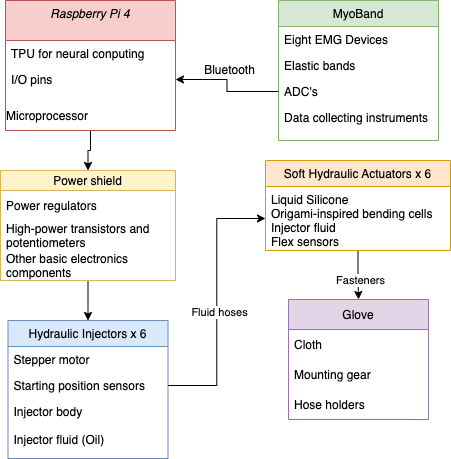

The diagram above was exported from draw.io. Its source (the exported page's mxGraphModel, read from the mxfile embedded in the PNG):
<mxGraphModel dx="798" dy="613" grid="1" gridSize="10" guides="1" tooltips="1" connect="1" arrows="1" fold="1" page="1" pageScale="1" pageWidth="827" pageHeight="1169" math="0" shadow="0">
  <root>
    <mxCell id="WIyWlLk6GJQsqaUBKTNV-0" />
    <mxCell id="WIyWlLk6GJQsqaUBKTNV-1" parent="WIyWlLk6GJQsqaUBKTNV-0" />
    <mxCell id="t7TcaOrnG6mQ6tDdoY4j-20" style="edgeStyle=orthogonalEdgeStyle;rounded=0;orthogonalLoop=1;jettySize=auto;html=1;exitX=0.5;exitY=1;exitDx=0;exitDy=0;entryX=0.5;entryY=0;entryDx=0;entryDy=0;" edge="1" parent="WIyWlLk6GJQsqaUBKTNV-1" source="zkfFHV4jXpPFQw0GAbJ--0" target="t7TcaOrnG6mQ6tDdoY4j-15">
      <mxGeometry relative="1" as="geometry" />
    </mxCell>
    <mxCell id="zkfFHV4jXpPFQw0GAbJ--0" value="Raspberry Pi 4" style="swimlane;fontStyle=2;align=center;verticalAlign=top;childLayout=stackLayout;horizontal=1;startSize=40;horizontalStack=0;resizeParent=1;resizeLast=0;collapsible=1;marginBottom=0;rounded=0;shadow=0;strokeWidth=1;fillColor=#f8cecc;strokeColor=#b85450;" parent="WIyWlLk6GJQsqaUBKTNV-1" vertex="1">
      <mxGeometry x="225" y="80" width="170" height="130" as="geometry">
        <mxRectangle x="230" y="140" width="160" height="26" as="alternateBounds" />
      </mxGeometry>
    </mxCell>
    <mxCell id="zkfFHV4jXpPFQw0GAbJ--2" value="TPU for neural conputing" style="text;align=left;verticalAlign=top;spacingLeft=4;spacingRight=4;overflow=hidden;rotatable=0;points=[[0,0.5],[1,0.5]];portConstraint=eastwest;rounded=0;shadow=0;html=0;" parent="zkfFHV4jXpPFQw0GAbJ--0" vertex="1">
      <mxGeometry y="40" width="170" height="26" as="geometry" />
    </mxCell>
    <mxCell id="zkfFHV4jXpPFQw0GAbJ--3" value="I/O pins" style="text;align=left;verticalAlign=top;spacingLeft=4;spacingRight=4;overflow=hidden;rotatable=0;points=[[0,0.5],[1,0.5]];portConstraint=eastwest;rounded=0;shadow=0;html=0;" parent="zkfFHV4jXpPFQw0GAbJ--0" vertex="1">
      <mxGeometry y="66" width="170" height="26" as="geometry" />
    </mxCell>
    <mxCell id="zkfFHV4jXpPFQw0GAbJ--6" value="Hydraulic Injectors x 6&#10;" style="swimlane;fontStyle=0;align=center;verticalAlign=top;childLayout=stackLayout;horizontal=1;startSize=26;horizontalStack=0;resizeParent=1;resizeLast=0;collapsible=1;marginBottom=0;rounded=0;shadow=0;strokeWidth=1;fillColor=#dae8fc;strokeColor=#6c8ebf;" parent="WIyWlLk6GJQsqaUBKTNV-1" vertex="1">
      <mxGeometry x="227.5" y="400" width="160" height="138" as="geometry">
        <mxRectangle x="130" y="380" width="160" height="26" as="alternateBounds" />
      </mxGeometry>
    </mxCell>
    <mxCell id="zkfFHV4jXpPFQw0GAbJ--7" value="Stepper motor" style="text;align=left;verticalAlign=top;spacingLeft=4;spacingRight=4;overflow=hidden;rotatable=0;points=[[0,0.5],[1,0.5]];portConstraint=eastwest;" parent="zkfFHV4jXpPFQw0GAbJ--6" vertex="1">
      <mxGeometry y="26" width="160" height="26" as="geometry" />
    </mxCell>
    <mxCell id="zkfFHV4jXpPFQw0GAbJ--8" value="Starting position sensors" style="text;align=left;verticalAlign=top;spacingLeft=4;spacingRight=4;overflow=hidden;rotatable=0;points=[[0,0.5],[1,0.5]];portConstraint=eastwest;rounded=0;shadow=0;html=0;" parent="zkfFHV4jXpPFQw0GAbJ--6" vertex="1">
      <mxGeometry y="52" width="160" height="26" as="geometry" />
    </mxCell>
    <mxCell id="zkfFHV4jXpPFQw0GAbJ--11" value="Injector body&#10;&#10;Injector fluid (Oil)" style="text;align=left;verticalAlign=top;spacingLeft=4;spacingRight=4;overflow=hidden;rotatable=0;points=[[0,0.5],[1,0.5]];portConstraint=eastwest;" parent="zkfFHV4jXpPFQw0GAbJ--6" vertex="1">
      <mxGeometry y="78" width="160" height="52" as="geometry" />
    </mxCell>
    <mxCell id="t7TcaOrnG6mQ6tDdoY4j-30" style="edgeStyle=orthogonalEdgeStyle;rounded=0;orthogonalLoop=1;jettySize=auto;html=1;entryX=0.5;entryY=0;entryDx=0;entryDy=0;" edge="1" parent="WIyWlLk6GJQsqaUBKTNV-1" source="zkfFHV4jXpPFQw0GAbJ--13" target="t7TcaOrnG6mQ6tDdoY4j-24">
      <mxGeometry relative="1" as="geometry" />
    </mxCell>
    <mxCell id="t7TcaOrnG6mQ6tDdoY4j-31" value="Fasteners" style="edgeLabel;html=1;align=center;verticalAlign=middle;resizable=0;points=[];" vertex="1" connectable="0" parent="t7TcaOrnG6mQ6tDdoY4j-30">
      <mxGeometry x="0.1919" y="1" relative="1" as="geometry">
        <mxPoint y="1" as="offset" />
      </mxGeometry>
    </mxCell>
    <mxCell id="zkfFHV4jXpPFQw0GAbJ--13" value="Soft Hydraulic Actuators x 6" style="swimlane;fontStyle=0;align=center;verticalAlign=top;childLayout=stackLayout;horizontal=1;startSize=26;horizontalStack=0;resizeParent=1;resizeLast=0;collapsible=1;marginBottom=0;rounded=0;shadow=0;strokeWidth=1;fillColor=#ffe6cc;strokeColor=#d79b00;" parent="WIyWlLk6GJQsqaUBKTNV-1" vertex="1">
      <mxGeometry x="485" y="240" width="185" height="90" as="geometry">
        <mxRectangle x="340" y="380" width="170" height="26" as="alternateBounds" />
      </mxGeometry>
    </mxCell>
    <mxCell id="zkfFHV4jXpPFQw0GAbJ--14" value="Liquid Silicone &#10;Origami-inspired bending cells&#10;Injector fluid&#10;Flex sensors&#10;&#10;&#10;" style="text;align=left;verticalAlign=top;spacingLeft=4;spacingRight=4;overflow=hidden;rotatable=0;points=[[0,0.5],[1,0.5]];portConstraint=eastwest;" parent="zkfFHV4jXpPFQw0GAbJ--13" vertex="1">
      <mxGeometry y="26" width="185" height="64" as="geometry" />
    </mxCell>
    <mxCell id="zkfFHV4jXpPFQw0GAbJ--17" value="MyoBand" style="swimlane;fontStyle=0;align=center;verticalAlign=top;childLayout=stackLayout;horizontal=1;startSize=26;horizontalStack=0;resizeParent=1;resizeLast=0;collapsible=1;marginBottom=0;rounded=0;shadow=0;strokeWidth=1;fillColor=#d5e8d4;strokeColor=#82b366;" parent="WIyWlLk6GJQsqaUBKTNV-1" vertex="1">
      <mxGeometry x="498" y="80" width="160" height="140" as="geometry">
        <mxRectangle x="550" y="140" width="160" height="26" as="alternateBounds" />
      </mxGeometry>
    </mxCell>
    <mxCell id="zkfFHV4jXpPFQw0GAbJ--18" value="Eight EMG Devices" style="text;align=left;verticalAlign=top;spacingLeft=4;spacingRight=4;overflow=hidden;rotatable=0;points=[[0,0.5],[1,0.5]];portConstraint=eastwest;" parent="zkfFHV4jXpPFQw0GAbJ--17" vertex="1">
      <mxGeometry y="26" width="160" height="26" as="geometry" />
    </mxCell>
    <mxCell id="zkfFHV4jXpPFQw0GAbJ--19" value="Elastic bands" style="text;align=left;verticalAlign=top;spacingLeft=4;spacingRight=4;overflow=hidden;rotatable=0;points=[[0,0.5],[1,0.5]];portConstraint=eastwest;rounded=0;shadow=0;html=0;" parent="zkfFHV4jXpPFQw0GAbJ--17" vertex="1">
      <mxGeometry y="52" width="160" height="26" as="geometry" />
    </mxCell>
    <mxCell id="zkfFHV4jXpPFQw0GAbJ--20" value="ADC's" style="text;align=left;verticalAlign=top;spacingLeft=4;spacingRight=4;overflow=hidden;rotatable=0;points=[[0,0.5],[1,0.5]];portConstraint=eastwest;rounded=0;shadow=0;html=0;" parent="zkfFHV4jXpPFQw0GAbJ--17" vertex="1">
      <mxGeometry y="78" width="160" height="26" as="geometry" />
    </mxCell>
    <mxCell id="zkfFHV4jXpPFQw0GAbJ--21" value="Data collecting instruments&#10;" style="text;align=left;verticalAlign=top;spacingLeft=4;spacingRight=4;overflow=hidden;rotatable=0;points=[[0,0.5],[1,0.5]];portConstraint=eastwest;rounded=0;shadow=0;html=0;" parent="zkfFHV4jXpPFQw0GAbJ--17" vertex="1">
      <mxGeometry y="104" width="160" height="26" as="geometry" />
    </mxCell>
    <mxCell id="t7TcaOrnG6mQ6tDdoY4j-2" style="edgeStyle=orthogonalEdgeStyle;rounded=0;orthogonalLoop=1;jettySize=auto;html=1;exitX=0;exitY=0.5;exitDx=0;exitDy=0;" edge="1" parent="WIyWlLk6GJQsqaUBKTNV-1" source="zkfFHV4jXpPFQw0GAbJ--20" target="zkfFHV4jXpPFQw0GAbJ--3">
      <mxGeometry relative="1" as="geometry" />
    </mxCell>
    <mxCell id="t7TcaOrnG6mQ6tDdoY4j-3" value="Bluetooth" style="text;html=1;align=center;verticalAlign=middle;resizable=0;points=[];autosize=1;strokeColor=none;fillColor=none;" vertex="1" parent="WIyWlLk6GJQsqaUBKTNV-1">
      <mxGeometry x="413.5" y="140" width="70" height="20" as="geometry" />
    </mxCell>
    <mxCell id="zkfFHV4jXpPFQw0GAbJ--5" value="Microprocessor" style="text;align=left;verticalAlign=top;spacingLeft=4;spacingRight=4;overflow=hidden;rotatable=0;points=[[0,0.5],[1,0.5]];portConstraint=eastwest;" parent="WIyWlLk6GJQsqaUBKTNV-1" vertex="1">
      <mxGeometry x="220" y="182" width="170" height="28" as="geometry" />
    </mxCell>
    <mxCell id="t7TcaOrnG6mQ6tDdoY4j-21" value="" style="edgeStyle=orthogonalEdgeStyle;rounded=0;orthogonalLoop=1;jettySize=auto;html=1;entryX=0.5;entryY=0;entryDx=0;entryDy=0;" edge="1" parent="WIyWlLk6GJQsqaUBKTNV-1" source="t7TcaOrnG6mQ6tDdoY4j-15" target="zkfFHV4jXpPFQw0GAbJ--6">
      <mxGeometry relative="1" as="geometry" />
    </mxCell>
    <mxCell id="t7TcaOrnG6mQ6tDdoY4j-15" value="Power shield" style="swimlane;fontStyle=0;childLayout=stackLayout;horizontal=1;startSize=20;horizontalStack=0;resizeParent=1;resizeParentMax=0;resizeLast=0;collapsible=1;marginBottom=0;fillColor=#fff2cc;strokeColor=#d6b656;" vertex="1" parent="WIyWlLk6GJQsqaUBKTNV-1">
      <mxGeometry x="220" y="250" width="175" height="110" as="geometry">
        <mxRectangle x="235" y="230" width="50" height="30" as="alternateBounds" />
      </mxGeometry>
    </mxCell>
    <mxCell id="t7TcaOrnG6mQ6tDdoY4j-16" value="Power regulators" style="text;strokeColor=none;fillColor=none;align=left;verticalAlign=middle;spacingLeft=4;spacingRight=4;overflow=hidden;points=[[0,0.5],[1,0.5]];portConstraint=eastwest;rotatable=0;" vertex="1" parent="t7TcaOrnG6mQ6tDdoY4j-15">
      <mxGeometry y="20" width="175" height="30" as="geometry" />
    </mxCell>
    <mxCell id="t7TcaOrnG6mQ6tDdoY4j-17" value="High-power transistors and &#10;potentiometers&#10;" style="text;strokeColor=none;fillColor=none;align=left;verticalAlign=middle;spacingLeft=4;spacingRight=4;overflow=hidden;points=[[0,0.5],[1,0.5]];portConstraint=eastwest;rotatable=0;" vertex="1" parent="t7TcaOrnG6mQ6tDdoY4j-15">
      <mxGeometry y="50" width="175" height="30" as="geometry" />
    </mxCell>
    <mxCell id="t7TcaOrnG6mQ6tDdoY4j-18" value="Other basic electronics&#10;components" style="text;strokeColor=none;fillColor=none;align=left;verticalAlign=middle;spacingLeft=4;spacingRight=4;overflow=hidden;points=[[0,0.5],[1,0.5]];portConstraint=eastwest;rotatable=0;" vertex="1" parent="t7TcaOrnG6mQ6tDdoY4j-15">
      <mxGeometry y="80" width="175" height="30" as="geometry" />
    </mxCell>
    <mxCell id="t7TcaOrnG6mQ6tDdoY4j-22" style="edgeStyle=orthogonalEdgeStyle;rounded=0;orthogonalLoop=1;jettySize=auto;html=1;exitX=1;exitY=0.5;exitDx=0;exitDy=0;" edge="1" parent="WIyWlLk6GJQsqaUBKTNV-1" source="zkfFHV4jXpPFQw0GAbJ--8" target="zkfFHV4jXpPFQw0GAbJ--14">
      <mxGeometry relative="1" as="geometry" />
    </mxCell>
    <mxCell id="t7TcaOrnG6mQ6tDdoY4j-23" value="Fluid hoses" style="edgeLabel;html=1;align=center;verticalAlign=middle;resizable=0;points=[];" vertex="1" connectable="0" parent="t7TcaOrnG6mQ6tDdoY4j-22">
      <mxGeometry x="-0.079" y="-2" relative="1" as="geometry">
        <mxPoint as="offset" />
      </mxGeometry>
    </mxCell>
    <mxCell id="t7TcaOrnG6mQ6tDdoY4j-24" value="Glove" style="swimlane;fontStyle=0;childLayout=stackLayout;horizontal=1;startSize=30;horizontalStack=0;resizeParent=1;resizeParentMax=0;resizeLast=0;collapsible=1;marginBottom=0;fillColor=#e1d5e7;strokeColor=#9673a6;" vertex="1" parent="WIyWlLk6GJQsqaUBKTNV-1">
      <mxGeometry x="508" y="379" width="140" height="120" as="geometry" />
    </mxCell>
    <mxCell id="t7TcaOrnG6mQ6tDdoY4j-25" value="Cloth" style="text;strokeColor=none;fillColor=none;align=left;verticalAlign=middle;spacingLeft=4;spacingRight=4;overflow=hidden;points=[[0,0.5],[1,0.5]];portConstraint=eastwest;rotatable=0;" vertex="1" parent="t7TcaOrnG6mQ6tDdoY4j-24">
      <mxGeometry y="30" width="140" height="30" as="geometry" />
    </mxCell>
    <mxCell id="t7TcaOrnG6mQ6tDdoY4j-26" value="Mounting gear" style="text;strokeColor=none;fillColor=none;align=left;verticalAlign=middle;spacingLeft=4;spacingRight=4;overflow=hidden;points=[[0,0.5],[1,0.5]];portConstraint=eastwest;rotatable=0;" vertex="1" parent="t7TcaOrnG6mQ6tDdoY4j-24">
      <mxGeometry y="60" width="140" height="30" as="geometry" />
    </mxCell>
    <mxCell id="t7TcaOrnG6mQ6tDdoY4j-27" value="Hose holders" style="text;strokeColor=none;fillColor=none;align=left;verticalAlign=middle;spacingLeft=4;spacingRight=4;overflow=hidden;points=[[0,0.5],[1,0.5]];portConstraint=eastwest;rotatable=0;" vertex="1" parent="t7TcaOrnG6mQ6tDdoY4j-24">
      <mxGeometry y="90" width="140" height="30" as="geometry" />
    </mxCell>
  </root>
</mxGraphModel>